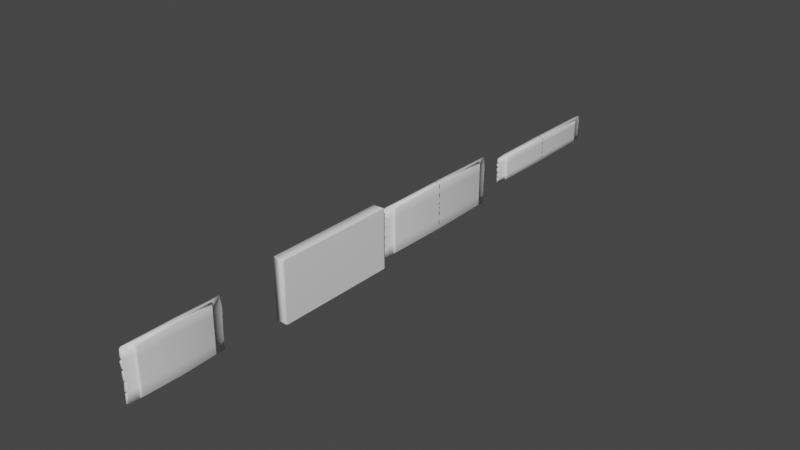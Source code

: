 # Source: Candy_Bars.blend  (saved by Blender 3.4.6; exported with 4.5.12 LTS)
import bpy
from mathutils import Matrix  # noqa: F401  (used for matrix-valued properties, if any)

bpy.ops.wm.read_factory_settings(use_empty=True)
scene = bpy.context.scene
scene.name = 'Scene'

# ---- collections
col_collection = bpy.data.collections.new('Collection'); scene.collection.children.link(col_collection)

# ---- materials (node trees are filled in below, after node groups)
mat_material = bpy.data.materials.new('Material')
mat_material.alpha_threshold = 0.0
mat_material.use_transparent_shadow = False
mat_material.roughness = 0.5
mat_material.line_color = (0.0, 0.0, 0.0, 1.0)

# ---- material node trees
mat_material.use_nodes = True; mat_material.node_tree.nodes.clear()
_N = mat_material.node_tree.nodes; _L = mat_material.node_tree.links
n0 = _N.new('ShaderNodeOutputMaterial'); n0.name = 'Material Output'; n0.location = (300, 300)
n1 = _N.new('ShaderNodeBsdfPrincipled'); n1.name = 'Principled BSDF'; n1.location = (10, 300)
n1.distribution = 'GGX'
n1.subsurface_method = 'RANDOM_WALK_SKIN'
n1.inputs[3].default_value = 1.45
n1.inputs[27].default_value = (0.0, 0.0, 0.0, 1.0)
n1.inputs[28].default_value = 1.0
_L.new(n1.outputs[0], n0.inputs[0])
n0.is_active_output = True

# ---- world
world_world = bpy.data.worlds.new('World'); scene.world = world_world
world_world.use_nodes = True; world_world.node_tree.nodes.clear()
_N = world_world.node_tree.nodes; _L = world_world.node_tree.links
n0 = _N.new('ShaderNodeOutputWorld'); n0.name = 'World Output'; n0.location = (300, 300)
n1 = _N.new('ShaderNodeBackground'); n1.name = 'Background'; n1.location = (10, 300)
n1.inputs[0].default_value = (0.05088, 0.05088, 0.05088, 1.0)
_L.new(n1.outputs[0], n0.inputs[0])
n0.is_active_output = True
world_world.color = (0.05088, 0.05088, 0.05088)
world_world.use_sun_shadow = False
world_world.sun_shadow_jitter_overblur = 0.0

# ---- meshes
me_cube = bpy.data.meshes.new('Cube')
me_cube.from_pydata([(-0.2587, -3.388, 0.6267), (-0.1293, -3.388, 0.6267), (-0.1293, -3.388, -0.7698), (-0.2587, -3.388, -0.7698), (-0.1293, -3.388, -0.4905), (-0.2587, -3.388, -0.4905), (-0.1293, -3.388, -0.2112), (-0.2587, -3.388, -0.2112), (-0.1293, -3.388, 0.06808), (-0.2587, -3.388, 0.06808), (-0.1293, -3.388, 0.3474), (-0.2587, -3.388, 0.3474), (-0.194, -3.897, 0.6456), (-0.194, -3.909, -0.7845), (-0.1293, -3.888, -0.4892), (-0.2587, -3.909, -0.4833), (-0.1293, -3.874, -0.2175), (-0.2587, -3.889, -0.2143), (-0.1293, -3.887, 0.06808), (-0.2587, -3.899, 0.06808), (-0.1293, -3.9, 0.3484), (-0.2587, -3.904, 0.3517), (-0.1465, -3.96, 0.374), (-0.194, -3.971, 0.6116), (-0.2415, -3.963, 0.3773), (-0.2356, -3.955, 0.1178), (-0.2356, -3.994, 0.3072), (-0.1523, -3.947, 0.1178), (-0.1523, -3.997, 0.3019), (-0.2487, -3.951, -0.1952), (-0.2487, -3.96, 0.04667), (-0.1392, -3.927, -0.1994), (-0.1392, -3.946, 0.04667), (-0.2461, -3.951, -0.4537), (-0.2461, -3.919, -0.2423), (-0.1419, -3.93, -0.46), (-0.1419, -3.905, -0.2454), (-0.194, -3.971, -0.7372), (-0.1495, -3.923, -0.5195), (-0.2385, -3.945, -0.514), (-0.388, 0.02524, 0.5876), (2.071e-05, 0.02524, -0.7307), (2.062e-05, 0.02524, 0.5876), (-0.388, 0.02524, -0.7307), (-0.388, 0.02524, 0.3239), (-0.388, 0.02524, 0.06026), (-0.388, 0.02524, -0.2034), (-0.388, 0.02524, -0.4671), (2.07e-05, 0.02524, -0.4671), (2.068e-05, 0.02524, -0.2034), (2.065e-05, 0.02524, 0.06026), (2.064e-05, 0.02524, 0.3239), (-0.2587, 0.02524, -0.7698), (-0.1293, 0.02524, -0.7698), (-0.2587, 0.02524, 0.6267), (-0.1293, 0.02524, 0.6267), (2.071e-05, -3.306, -0.6925), (-0.08246, -3.388, -0.7415), (-0.01103, -3.347, -0.6987), (-0.04122, -3.377, -0.7167), (-0.3055, -3.388, -0.7415), (-0.388, -3.306, -0.6925), (-0.3468, -3.377, -0.7167), (-0.3769, -3.347, -0.6987), (-0.08246, -3.388, 0.5983), (2.062e-05, -3.306, 0.5494), (-0.04122, -3.377, 0.5735), (-0.01103, -3.347, 0.5556), (-0.388, -3.306, 0.5494), (-0.3055, -3.388, 0.5983), (-0.3769, -3.347, 0.5556), (-0.3468, -3.377, 0.5735), (2.07e-05, -3.306, -0.4441), (-0.08246, -3.388, -0.4735), (-0.01103, -3.347, -0.4479), (-0.04122, -3.377, -0.4586), (2.068e-05, -3.306, -0.1958), (-0.08246, -3.388, -0.2056), (-0.01103, -3.347, -0.197), (-0.04122, -3.377, -0.2006), (2.065e-05, -3.306, 0.05262), (-0.08246, -3.388, 0.06241), (-0.01103, -3.347, 0.05387), (-0.04122, -3.377, 0.05745), (-0.08246, -3.388, 0.3304), (2.064e-05, -3.306, 0.301), (-0.04122, -3.377, 0.3155), (-0.01103, -3.347, 0.3047), (-0.388, -3.306, 0.301), (-0.3055, -3.388, 0.3304), (-0.3769, -3.347, 0.3047), (-0.3468, -3.377, 0.3155), (-0.388, -3.306, 0.05262), (-0.3055, -3.388, 0.06241), (-0.3769, -3.347, 0.05387), (-0.3468, -3.377, 0.05745), (-0.388, -3.306, -0.1958), (-0.3055, -3.388, -0.2056), (-0.3769, -3.347, -0.197), (-0.3468, -3.377, -0.2006), (-0.3055, -3.388, -0.4735), (-0.388, -3.306, -0.4441), (-0.3468, -3.377, -0.4586), (-0.3769, -3.347, -0.4479)], [], [(68, 70, 71, 69, 0, 54, 40), (51, 42, 65, 85), (1, 64, 66, 67, 65, 42, 55), (43, 52, 3, 60, 62, 63, 61), (89, 11, 0, 69), (97, 7, 9, 93), (100, 5, 7, 97), (53, 41, 56, 58, 59, 57, 2), (49, 50, 80, 76), (50, 51, 85, 80), (93, 9, 11, 89), (2, 57, 73, 4), (4, 73, 77, 6), (6, 77, 81, 8), (8, 81, 84, 10), (44, 45, 92, 88), (45, 46, 96, 92), (8, 10, 20, 18), (46, 47, 101, 96), (10, 1, 12, 20), (47, 43, 61, 101), (11, 9, 19, 21), (0, 11, 21, 12), (2, 4, 14, 13), (60, 3, 5, 100), (52, 53, 2, 3), (48, 49, 76, 72), (1, 0, 12), (9, 7, 17, 19), (6, 8, 18, 16), (3, 2, 13), (7, 5, 15, 17), (4, 6, 16, 14), (5, 3, 13, 15), (21, 20, 22, 24), (21, 19, 25, 26), (19, 17, 29, 30), (17, 15, 33, 34), (14, 15, 39, 38), (23, 24, 22), (12, 21, 24, 23), (20, 12, 23, 22), (28, 26, 25, 27), (20, 21, 26, 28), (18, 20, 28, 27), (19, 18, 27, 25), (32, 30, 29, 31), (17, 16, 31, 29), (16, 18, 32, 31), (18, 19, 30, 32), (36, 34, 33, 35), (16, 17, 34, 36), (14, 16, 36, 35), (15, 14, 35, 33), (38, 39, 37), (15, 13, 37, 39), (13, 14, 38, 37), (0, 1, 55, 54), (40, 44, 88, 68), (10, 84, 64, 1), (85, 65, 67, 87), (87, 67, 66, 86), (86, 66, 64, 84), (101, 61, 63, 103), (103, 63, 62, 102), (102, 62, 60, 100), (56, 72, 74, 58), (58, 74, 75, 59), (59, 75, 73, 57), (72, 76, 78, 74), (74, 78, 79, 75), (75, 79, 77, 73), (76, 80, 82, 78), (78, 82, 83, 79), (79, 83, 81, 77), (80, 85, 87, 82), (82, 87, 86, 83), (83, 86, 84, 81), (68, 88, 90, 70), (70, 90, 91, 71), (71, 91, 89, 69), (88, 92, 94, 90), (90, 94, 95, 91), (91, 95, 93, 89), (92, 96, 98, 94), (94, 98, 99, 95), (95, 99, 97, 93), (96, 101, 103, 98), (98, 103, 102, 99), (99, 102, 100, 97), (41, 48, 72, 56)])
me_cube.polygons.foreach_set('use_smooth', [True] * 91)
_uv = me_cube.uv_layers.new(name='UVMap')
_uv.uv.foreach_set('vector', [0.375, 0.00302, 0.3821, 0.00151, 0.4016, 0.0004046, 0.4281, 0.0, 0.4583, 0.0, 0.4583, 0.125, 0.375, 0.125, 0.825, 0.625, 0.875, 0.625, 0.875, 0.747, 0.825, 0.747, 0.5417, 0.0, 0.5719, 0.0, 0.5984, 0.0004046, 0.6179, 0.00151, 0.625, 0.00302, 0.625, 0.125, 0.5417, 0.125, 0.375, 0.625, 0.4583, 0.625, 0.4583, 0.75, 0.4281, 0.75, 0.4016, 0.7496, 0.3821, 0.7485, 0.375, 0.747, 0.4281, 0.95, 0.4583, 0.95, 0.4583, 1.0, 0.4281, 1.0, 0.4281, 0.85, 0.4583, 0.85, 0.4583, 0.9, 0.4281, 0.9, 0.4281, 0.8, 0.4583, 0.8, 0.4583, 0.85, 0.4281, 0.85, 0.5417, 0.625, 0.625, 0.625, 0.625, 0.747, 0.6179, 0.7485, 0.5984, 0.7496, 0.5719, 0.75, 0.5417, 0.75, 0.725, 0.625, 0.775, 0.625, 0.775, 0.747, 0.725, 0.747, 0.775, 0.625, 0.825, 0.625, 0.825, 0.747, 0.775, 0.747, 0.4281, 0.9, 0.4583, 0.9, 0.4583, 0.95, 0.4281, 0.95, 0.5417, 0.75, 0.5719, 0.75, 0.5719, 0.8, 0.5417, 0.8, 0.5417, 0.8, 0.5719, 0.8, 0.5719, 0.85, 0.5417, 0.85, 0.5417, 0.85, 0.5719, 0.85, 0.5719, 0.9, 0.5417, 0.9, 0.5417, 0.9, 0.5719, 0.9, 0.5719, 0.95, 0.5417, 0.95, 0.175, 0.625, 0.225, 0.625, 0.225, 0.747, 0.175, 0.747, 0.225, 0.625, 0.275, 0.625, 0.275, 0.747, 0.225, 0.747, 0.5417, 0.9, 0.5417, 0.95, 0.5417, 0.95, 0.5417, 0.9, 0.275, 0.625, 0.325, 0.625, 0.325, 0.747, 0.275, 0.747, 0.5417, 0.95, 0.5417, 1.0, 0.5417, 1.0, 0.5417, 0.95, 0.325, 0.625, 0.375, 0.625, 0.375, 0.747, 0.325, 0.747, 0.4583, 0.95, 0.4583, 0.9, 0.4583, 0.9, 0.4583, 0.95, 0.4583, 1.0, 0.4583, 0.95, 0.4583, 0.95, 0.4583, 1.0, 0.5417, 0.75, 0.5417, 0.8, 0.5417, 0.8, 0.5417, 0.75, 0.4281, 0.75, 0.4583, 0.75, 0.4583, 0.8, 0.4281, 0.8, 0.4583, 0.625, 0.5417, 0.625, 0.5417, 0.75, 0.4583, 0.75, 0.675, 0.625, 0.725, 0.625, 0.725, 0.747, 0.675, 0.747, 0.5417, 0.0, 0.4583, 0.0, 0.5417, 0.0, 0.4583, 0.9, 0.4583, 0.85, 0.4583, 0.85, 0.4583, 0.9, 0.5417, 0.85, 0.5417, 0.9, 0.5417, 0.9, 0.5417, 0.85, 0.4583, 0.75, 0.5417, 0.75, 0.4583, 0.75, 0.4583, 0.85, 0.4583, 0.8, 0.4583, 0.8, 0.4583, 0.85, 0.5417, 0.8, 0.5417, 0.85, 0.5417, 0.85, 0.5417, 0.8, 0.4583, 0.8, 0.4583, 0.75, 0.4583, 0.75, 0.4583, 0.8, 0.4583, 0.95, 0.5417, 0.95, 0.5417, 0.95, 0.4583, 0.95, 0.4583, 0.95, 0.4583, 0.9, 0.4583, 0.9, 0.4583, 0.95, 0.4583, 0.9, 0.4583, 0.85, 0.4583, 0.85, 0.4583, 0.9, 0.4583, 0.85, 0.4583, 0.8, 0.4583, 0.8, 0.4583, 0.85, 0.5417, 0.8, 0.4583, 0.8, 0.4583, 0.8, 0.5417, 0.8, 0.4583, 1.0, 0.4583, 0.95, 0.5417, 0.95, 0.4583, 1.0, 0.4583, 0.95, 0.4583, 0.95, 0.4583, 1.0, 0.5417, 0.95, 0.5417, 1.0, 0.5417, 1.0, 0.5417, 0.95, 0.5417, 0.95, 0.4583, 0.95, 0.4583, 0.9, 0.5417, 0.9, 0.5417, 0.95, 0.4583, 0.95, 0.4583, 0.95, 0.5417, 0.95, 0.5417, 0.9, 0.5417, 0.95, 0.5417, 0.95, 0.5417, 0.9, 0.4583, 0.9, 0.5417, 0.9, 0.5417, 0.9, 0.4583, 0.9, 0.5417, 0.9, 0.4583, 0.9, 0.4583, 0.85, 0.5417, 0.85, 0.4583, 0.85, 0.5417, 0.85, 0.5417, 0.85, 0.4583, 0.85, 0.5417, 0.85, 0.5417, 0.9, 0.5417, 0.9, 0.5417, 0.85, 0.5417, 0.9, 0.4583, 0.9, 0.4583, 0.9, 0.5417, 0.9, 0.5417, 0.85, 0.4583, 0.85, 0.4583, 0.8, 0.5417, 0.8, 0.5417, 0.85, 0.4583, 0.85, 0.4583, 0.85, 0.5417, 0.85, 0.5417, 0.8, 0.5417, 0.85, 0.5417, 0.85, 0.5417, 0.8, 0.4583, 0.8, 0.5417, 0.8, 0.5417, 0.8, 0.4583, 0.8, 0.5417, 0.8, 0.4583, 0.8, 0.4583, 0.75, 0.4583, 0.8, 0.4583, 0.75, 0.4583, 0.75, 0.4583, 0.8, 0.5417, 0.75, 0.5417, 0.8, 0.5417, 0.8, 0.5417, 0.75, 0.4583, 0.0, 0.5417, 0.0, 0.5417, 0.125, 0.4583, 0.125, 0.125, 0.625, 0.175, 0.625, 0.175, 0.747, 0.125, 0.747, 0.5417, 0.95, 0.5719, 0.95, 0.5719, 1.0, 0.5417, 1.0, 0.825, 0.747, 0.875, 0.747, 0.8763, 0.7485, 0.8258, 0.7485, 0.8258, 0.7485, 0.8763, 0.7485, 0.875, 0.75, 0.828, 0.75, 0.625, 0.953, 0.625, 1.0, 0.5719, 1.0, 0.5719, 0.95, 0.325, 0.747, 0.375, 0.747, 0.375, 0.75, 0.3259, 0.75, 0.375, 0.7991, 0.375, 0.75, 0.4016, 0.75, 0.4016, 0.8, 0.4016, 0.8, 0.4016, 0.75, 0.4281, 0.75, 0.4281, 0.8, 0.625, 0.747, 0.675, 0.747, 0.6741, 0.75, 0.625, 0.75, 0.625, 0.75, 0.625, 0.7991, 0.5984, 0.8, 0.5984, 0.75, 0.5984, 0.75, 0.5984, 0.8, 0.5719, 0.8, 0.5719, 0.75, 0.675, 0.747, 0.725, 0.747, 0.7247, 0.75, 0.675, 0.75, 0.625, 0.8, 0.625, 0.8497, 0.5984, 0.85, 0.5984, 0.8, 0.5984, 0.8, 0.5984, 0.85, 0.5719, 0.85, 0.5719, 0.8, 0.725, 0.747, 0.775, 0.747, 0.775, 0.75, 0.725, 0.75, 0.625, 0.85, 0.625, 0.9, 0.5984, 0.9, 0.5984, 0.85, 0.5984, 0.85, 0.5984, 0.9, 0.5719, 0.9, 0.5719, 0.85, 0.775, 0.747, 0.825, 0.747, 0.8258, 0.7485, 0.7753, 0.7485, 0.7753, 0.7485, 0.8258, 0.7485, 0.825, 0.75, 0.776, 0.75, 0.625, 0.901, 0.625, 0.95, 0.5719, 0.95, 0.5719, 0.9, 0.125, 0.747, 0.175, 0.747, 0.1742, 0.7485, 0.1237, 0.7485, 0.1237, 0.7485, 0.1742, 0.7485, 0.172, 0.75, 0.125, 0.75, 0.375, 1.0, 0.375, 0.953, 0.4281, 0.95, 0.4281, 1.0, 0.175, 0.747, 0.225, 0.747, 0.2247, 0.7485, 0.1742, 0.7485, 0.1742, 0.7485, 0.2247, 0.7485, 0.224, 0.75, 0.175, 0.75, 0.375, 0.95, 0.375, 0.901, 0.4281, 0.9, 0.4281, 0.95, 0.225, 0.747, 0.275, 0.747, 0.2753, 0.7485, 0.2247, 0.7485, 0.2247, 0.7485, 0.2753, 0.7485, 0.275, 0.75, 0.225, 0.75, 0.375, 0.9, 0.375, 0.85, 0.4281, 0.85, 0.4281, 0.9, 0.275, 0.747, 0.325, 0.747, 0.325, 0.75, 0.2753, 0.75, 0.375, 0.8497, 0.375, 0.8, 0.4016, 0.8, 0.4016, 0.85, 0.4016, 0.85, 0.4016, 0.8, 0.4281, 0.8, 0.4281, 0.85, 0.625, 0.625, 0.675, 0.625, 0.675, 0.747, 0.625, 0.747])
me_cube.materials.append(mat_material)
me_cube.use_mirror_vertex_groups = False
me_cube.update()
me_cube_001 = bpy.data.meshes.new('Cube.001')
me_cube_001.from_pydata([(-0.2587, -3.388, 0.6267), (-0.1293, -3.388, 0.6267), (-0.1293, -3.388, -0.7698), (-0.2587, -3.388, -0.7698), (-0.1293, -3.388, -0.4905), (-0.2587, -3.388, -0.4905), (-0.1293, -3.388, -0.2112), (-0.2587, -3.388, -0.2112), (-0.1293, -3.388, 0.06808), (-0.2587, -3.388, 0.06808), (-0.1293, -3.388, 0.3474), (-0.2587, -3.388, 0.3474), (-0.194, -3.897, 0.6456), (-0.194, -3.909, -0.7845), (-0.1293, -3.888, -0.4892), (-0.2587, -3.909, -0.4833), (-0.1293, -3.874, -0.2175), (-0.2587, -3.889, -0.2143), (-0.1293, -3.887, 0.06808), (-0.2587, -3.899, 0.06808), (-0.1293, -3.9, 0.3484), (-0.2587, -3.904, 0.3517), (-0.1465, -3.96, 0.374), (-0.194, -3.971, 0.6116), (-0.2415, -3.963, 0.3773), (-0.2356, -3.955, 0.1178), (-0.2356, -3.994, 0.3072), (-0.1523, -3.947, 0.1178), (-0.1523, -3.997, 0.3019), (-0.2487, -3.951, -0.1952), (-0.2487, -3.96, 0.04667), (-0.1392, -3.927, -0.1994), (-0.1392, -3.946, 0.04667), (-0.2461, -3.951, -0.4537), (-0.2461, -3.919, -0.2423), (-0.1419, -3.93, -0.46), (-0.1419, -3.905, -0.2454), (-0.194, -3.971, -0.7372), (-0.1495, -3.923, -0.5195), (-0.2385, -3.945, -0.514), (-0.388, 0.02524, 0.5876), (2.071e-05, 0.02524, -0.7307), (2.062e-05, 0.02524, 0.5876), (-0.388, 0.02524, -0.7307), (-0.388, 0.02524, 0.3239), (-0.388, 0.02524, 0.06026), (-0.388, 0.02524, -0.2034), (-0.388, 0.02524, -0.4671), (2.07e-05, 0.02524, -0.4671), (2.068e-05, 0.02524, -0.2034), (2.065e-05, 0.02524, 0.06026), (2.064e-05, 0.02524, 0.3239), (-0.2587, 0.02524, -0.7698), (-0.1293, 0.02524, -0.7698), (-0.2587, 0.02524, 0.6267), (-0.1293, 0.02524, 0.6267), (2.071e-05, -3.306, -0.6925), (-0.08246, -3.388, -0.7415), (-0.01103, -3.347, -0.6987), (-0.04122, -3.377, -0.7167), (-0.3055, -3.388, -0.7415), (-0.388, -3.306, -0.6925), (-0.3468, -3.377, -0.7167), (-0.3769, -3.347, -0.6987), (-0.08246, -3.388, 0.5983), (2.062e-05, -3.306, 0.5494), (-0.04122, -3.377, 0.5735), (-0.01103, -3.347, 0.5556), (-0.388, -3.306, 0.5494), (-0.3055, -3.388, 0.5983), (-0.3769, -3.347, 0.5556), (-0.3468, -3.377, 0.5735), (2.07e-05, -3.306, -0.4441), (-0.08246, -3.388, -0.4735), (-0.01103, -3.347, -0.4479), (-0.04122, -3.377, -0.4586), (2.068e-05, -3.306, -0.1958), (-0.08246, -3.388, -0.2056), (-0.01103, -3.347, -0.197), (-0.04122, -3.377, -0.2006), (2.065e-05, -3.306, 0.05262), (-0.08246, -3.388, 0.06241), (-0.01103, -3.347, 0.05387), (-0.04122, -3.377, 0.05745), (-0.08246, -3.388, 0.3304), (2.064e-05, -3.306, 0.301), (-0.04122, -3.377, 0.3155), (-0.01103, -3.347, 0.3047), (-0.388, -3.306, 0.301), (-0.3055, -3.388, 0.3304), (-0.3769, -3.347, 0.3047), (-0.3468, -3.377, 0.3155), (-0.388, -3.306, 0.05262), (-0.3055, -3.388, 0.06241), (-0.3769, -3.347, 0.05387), (-0.3468, -3.377, 0.05745), (-0.388, -3.306, -0.1958), (-0.3055, -3.388, -0.2056), (-0.3769, -3.347, -0.197), (-0.3468, -3.377, -0.2006), (-0.3055, -3.388, -0.4735), (-0.388, -3.306, -0.4441), (-0.3468, -3.377, -0.4586), (-0.3769, -3.347, -0.4479)], [], [(68, 70, 71, 69, 0, 54, 40), (51, 42, 65, 85), (1, 64, 66, 67, 65, 42, 55), (43, 52, 3, 60, 62, 63, 61), (89, 11, 0, 69), (97, 7, 9, 93), (100, 5, 7, 97), (53, 41, 56, 58, 59, 57, 2), (49, 50, 80, 76), (50, 51, 85, 80), (93, 9, 11, 89), (2, 57, 73, 4), (4, 73, 77, 6), (6, 77, 81, 8), (8, 81, 84, 10), (44, 45, 92, 88), (45, 46, 96, 92), (8, 10, 20, 18), (46, 47, 101, 96), (10, 1, 12, 20), (47, 43, 61, 101), (11, 9, 19, 21), (0, 11, 21, 12), (2, 4, 14, 13), (60, 3, 5, 100), (52, 53, 2, 3), (48, 49, 76, 72), (1, 0, 12), (9, 7, 17, 19), (6, 8, 18, 16), (3, 2, 13), (7, 5, 15, 17), (4, 6, 16, 14), (5, 3, 13, 15), (21, 20, 22, 24), (21, 19, 25, 26), (19, 17, 29, 30), (17, 15, 33, 34), (14, 15, 39, 38), (23, 24, 22), (12, 21, 24, 23), (20, 12, 23, 22), (28, 26, 25, 27), (20, 21, 26, 28), (18, 20, 28, 27), (19, 18, 27, 25), (32, 30, 29, 31), (17, 16, 31, 29), (16, 18, 32, 31), (18, 19, 30, 32), (36, 34, 33, 35), (16, 17, 34, 36), (14, 16, 36, 35), (15, 14, 35, 33), (38, 39, 37), (15, 13, 37, 39), (13, 14, 38, 37), (0, 1, 55, 54), (40, 44, 88, 68), (10, 84, 64, 1), (85, 65, 67, 87), (87, 67, 66, 86), (86, 66, 64, 84), (101, 61, 63, 103), (103, 63, 62, 102), (102, 62, 60, 100), (56, 72, 74, 58), (58, 74, 75, 59), (59, 75, 73, 57), (72, 76, 78, 74), (74, 78, 79, 75), (75, 79, 77, 73), (76, 80, 82, 78), (78, 82, 83, 79), (79, 83, 81, 77), (80, 85, 87, 82), (82, 87, 86, 83), (83, 86, 84, 81), (68, 88, 90, 70), (70, 90, 91, 71), (71, 91, 89, 69), (88, 92, 94, 90), (90, 94, 95, 91), (91, 95, 93, 89), (92, 96, 98, 94), (94, 98, 99, 95), (95, 99, 97, 93), (96, 101, 103, 98), (98, 103, 102, 99), (99, 102, 100, 97), (41, 48, 72, 56)])
me_cube_001.polygons.foreach_set('use_smooth', [True] * 91)
_uv = me_cube_001.uv_layers.new(name='UVMap')
_uv.uv.foreach_set('vector', [0.375, 0.00302, 0.3821, 0.00151, 0.4016, 0.0004046, 0.4281, 0.0, 0.4583, 0.0, 0.4583, 0.125, 0.375, 0.125, 0.825, 0.625, 0.875, 0.625, 0.875, 0.747, 0.825, 0.747, 0.5417, 0.0, 0.5719, 0.0, 0.5984, 0.0004046, 0.6179, 0.00151, 0.625, 0.00302, 0.625, 0.125, 0.5417, 0.125, 0.375, 0.625, 0.4583, 0.625, 0.4583, 0.75, 0.4281, 0.75, 0.4016, 0.7496, 0.3821, 0.7485, 0.375, 0.747, 0.4281, 0.95, 0.4583, 0.95, 0.4583, 1.0, 0.4281, 1.0, 0.4281, 0.85, 0.4583, 0.85, 0.4583, 0.9, 0.4281, 0.9, 0.4281, 0.8, 0.4583, 0.8, 0.4583, 0.85, 0.4281, 0.85, 0.5417, 0.625, 0.625, 0.625, 0.625, 0.747, 0.6179, 0.7485, 0.5984, 0.7496, 0.5719, 0.75, 0.5417, 0.75, 0.725, 0.625, 0.775, 0.625, 0.775, 0.747, 0.725, 0.747, 0.775, 0.625, 0.825, 0.625, 0.825, 0.747, 0.775, 0.747, 0.4281, 0.9, 0.4583, 0.9, 0.4583, 0.95, 0.4281, 0.95, 0.5417, 0.75, 0.5719, 0.75, 0.5719, 0.8, 0.5417, 0.8, 0.5417, 0.8, 0.5719, 0.8, 0.5719, 0.85, 0.5417, 0.85, 0.5417, 0.85, 0.5719, 0.85, 0.5719, 0.9, 0.5417, 0.9, 0.5417, 0.9, 0.5719, 0.9, 0.5719, 0.95, 0.5417, 0.95, 0.175, 0.625, 0.225, 0.625, 0.225, 0.747, 0.175, 0.747, 0.225, 0.625, 0.275, 0.625, 0.275, 0.747, 0.225, 0.747, 0.5417, 0.9, 0.5417, 0.95, 0.5417, 0.95, 0.5417, 0.9, 0.275, 0.625, 0.325, 0.625, 0.325, 0.747, 0.275, 0.747, 0.5417, 0.95, 0.5417, 1.0, 0.5417, 1.0, 0.5417, 0.95, 0.325, 0.625, 0.375, 0.625, 0.375, 0.747, 0.325, 0.747, 0.4583, 0.95, 0.4583, 0.9, 0.4583, 0.9, 0.4583, 0.95, 0.4583, 1.0, 0.4583, 0.95, 0.4583, 0.95, 0.4583, 1.0, 0.5417, 0.75, 0.5417, 0.8, 0.5417, 0.8, 0.5417, 0.75, 0.4281, 0.75, 0.4583, 0.75, 0.4583, 0.8, 0.4281, 0.8, 0.4583, 0.625, 0.5417, 0.625, 0.5417, 0.75, 0.4583, 0.75, 0.675, 0.625, 0.725, 0.625, 0.725, 0.747, 0.675, 0.747, 0.5417, 0.0, 0.4583, 0.0, 0.5417, 0.0, 0.4583, 0.9, 0.4583, 0.85, 0.4583, 0.85, 0.4583, 0.9, 0.5417, 0.85, 0.5417, 0.9, 0.5417, 0.9, 0.5417, 0.85, 0.4583, 0.75, 0.5417, 0.75, 0.4583, 0.75, 0.4583, 0.85, 0.4583, 0.8, 0.4583, 0.8, 0.4583, 0.85, 0.5417, 0.8, 0.5417, 0.85, 0.5417, 0.85, 0.5417, 0.8, 0.4583, 0.8, 0.4583, 0.75, 0.4583, 0.75, 0.4583, 0.8, 0.4583, 0.95, 0.5417, 0.95, 0.5417, 0.95, 0.4583, 0.95, 0.4583, 0.95, 0.4583, 0.9, 0.4583, 0.9, 0.4583, 0.95, 0.4583, 0.9, 0.4583, 0.85, 0.4583, 0.85, 0.4583, 0.9, 0.4583, 0.85, 0.4583, 0.8, 0.4583, 0.8, 0.4583, 0.85, 0.5417, 0.8, 0.4583, 0.8, 0.4583, 0.8, 0.5417, 0.8, 0.4583, 1.0, 0.4583, 0.95, 0.5417, 0.95, 0.4583, 1.0, 0.4583, 0.95, 0.4583, 0.95, 0.4583, 1.0, 0.5417, 0.95, 0.5417, 1.0, 0.5417, 1.0, 0.5417, 0.95, 0.5417, 0.95, 0.4583, 0.95, 0.4583, 0.9, 0.5417, 0.9, 0.5417, 0.95, 0.4583, 0.95, 0.4583, 0.95, 0.5417, 0.95, 0.5417, 0.9, 0.5417, 0.95, 0.5417, 0.95, 0.5417, 0.9, 0.4583, 0.9, 0.5417, 0.9, 0.5417, 0.9, 0.4583, 0.9, 0.5417, 0.9, 0.4583, 0.9, 0.4583, 0.85, 0.5417, 0.85, 0.4583, 0.85, 0.5417, 0.85, 0.5417, 0.85, 0.4583, 0.85, 0.5417, 0.85, 0.5417, 0.9, 0.5417, 0.9, 0.5417, 0.85, 0.5417, 0.9, 0.4583, 0.9, 0.4583, 0.9, 0.5417, 0.9, 0.5417, 0.85, 0.4583, 0.85, 0.4583, 0.8, 0.5417, 0.8, 0.5417, 0.85, 0.4583, 0.85, 0.4583, 0.85, 0.5417, 0.85, 0.5417, 0.8, 0.5417, 0.85, 0.5417, 0.85, 0.5417, 0.8, 0.4583, 0.8, 0.5417, 0.8, 0.5417, 0.8, 0.4583, 0.8, 0.5417, 0.8, 0.4583, 0.8, 0.4583, 0.75, 0.4583, 0.8, 0.4583, 0.75, 0.4583, 0.75, 0.4583, 0.8, 0.5417, 0.75, 0.5417, 0.8, 0.5417, 0.8, 0.5417, 0.75, 0.4583, 0.0, 0.5417, 0.0, 0.5417, 0.125, 0.4583, 0.125, 0.125, 0.625, 0.175, 0.625, 0.175, 0.747, 0.125, 0.747, 0.5417, 0.95, 0.5719, 0.95, 0.5719, 1.0, 0.5417, 1.0, 0.825, 0.747, 0.875, 0.747, 0.8763, 0.7485, 0.8258, 0.7485, 0.8258, 0.7485, 0.8763, 0.7485, 0.875, 0.75, 0.828, 0.75, 0.625, 0.953, 0.625, 1.0, 0.5719, 1.0, 0.5719, 0.95, 0.325, 0.747, 0.375, 0.747, 0.375, 0.75, 0.3259, 0.75, 0.375, 0.7991, 0.375, 0.75, 0.4016, 0.75, 0.4016, 0.8, 0.4016, 0.8, 0.4016, 0.75, 0.4281, 0.75, 0.4281, 0.8, 0.625, 0.747, 0.675, 0.747, 0.6741, 0.75, 0.625, 0.75, 0.625, 0.75, 0.625, 0.7991, 0.5984, 0.8, 0.5984, 0.75, 0.5984, 0.75, 0.5984, 0.8, 0.5719, 0.8, 0.5719, 0.75, 0.675, 0.747, 0.725, 0.747, 0.7247, 0.75, 0.675, 0.75, 0.625, 0.8, 0.625, 0.8497, 0.5984, 0.85, 0.5984, 0.8, 0.5984, 0.8, 0.5984, 0.85, 0.5719, 0.85, 0.5719, 0.8, 0.725, 0.747, 0.775, 0.747, 0.775, 0.75, 0.725, 0.75, 0.625, 0.85, 0.625, 0.9, 0.5984, 0.9, 0.5984, 0.85, 0.5984, 0.85, 0.5984, 0.9, 0.5719, 0.9, 0.5719, 0.85, 0.775, 0.747, 0.825, 0.747, 0.8258, 0.7485, 0.7753, 0.7485, 0.7753, 0.7485, 0.8258, 0.7485, 0.825, 0.75, 0.776, 0.75, 0.625, 0.901, 0.625, 0.95, 0.5719, 0.95, 0.5719, 0.9, 0.125, 0.747, 0.175, 0.747, 0.1742, 0.7485, 0.1237, 0.7485, 0.1237, 0.7485, 0.1742, 0.7485, 0.172, 0.75, 0.125, 0.75, 0.375, 1.0, 0.375, 0.953, 0.4281, 0.95, 0.4281, 1.0, 0.175, 0.747, 0.225, 0.747, 0.2247, 0.7485, 0.1742, 0.7485, 0.1742, 0.7485, 0.2247, 0.7485, 0.224, 0.75, 0.175, 0.75, 0.375, 0.95, 0.375, 0.901, 0.4281, 0.9, 0.4281, 0.95, 0.225, 0.747, 0.275, 0.747, 0.2753, 0.7485, 0.2247, 0.7485, 0.2247, 0.7485, 0.2753, 0.7485, 0.275, 0.75, 0.225, 0.75, 0.375, 0.9, 0.375, 0.85, 0.4281, 0.85, 0.4281, 0.9, 0.275, 0.747, 0.325, 0.747, 0.325, 0.75, 0.2753, 0.75, 0.375, 0.8497, 0.375, 0.8, 0.4016, 0.8, 0.4016, 0.85, 0.4016, 0.85, 0.4016, 0.8, 0.4281, 0.8, 0.4281, 0.85, 0.625, 0.625, 0.675, 0.625, 0.675, 0.747, 0.625, 0.747])
me_cube_001.materials.append(mat_material)
me_cube_001.use_mirror_vertex_groups = False
me_cube_001.update()
me_cube_002 = bpy.data.meshes.new('Cube.002')
me_cube_002.from_pydata([(-0.9739, -0.9739, -1.0), (-0.9739, -1.0, -0.9739), (-1.0, -0.9739, -0.9739), (-0.9739, -0.9869, -0.9965), (-0.9869, -0.9739, -0.9965), (-0.9864, -0.9864, -0.9931), (-0.9869, -0.9965, -0.9739), (-0.9739, -0.9965, -0.9869), (-0.9864, -0.9931, -0.9864), (-0.9965, -0.9739, -0.9869), (-0.9965, -0.9869, -0.9739), (-0.9931, -0.9864, -0.9864), (-0.9739, -1.0, 0.9739), (-0.9739, -0.9739, 1.0), (-1.0, -0.9739, 0.9739), (-0.9739, -0.9965, 0.9869), (-0.9869, -0.9965, 0.9739), (-0.9864, -0.9931, 0.9864), (-0.9869, -0.9739, 0.9965), (-0.9739, -0.9869, 0.9965), (-0.9864, -0.9864, 0.9931), (-0.9965, -0.9869, 0.9739), (-0.9965, -0.9739, 0.9869), (-0.9931, -0.9864, 0.9864), (-0.9739, 0.9739, -1.0), (-1.0, 0.9739, -0.9739), (-0.9739, 1.0, -0.9739), (-0.9869, 0.9739, -0.9965), (-0.9739, 0.9869, -0.9965), (-0.9864, 0.9864, -0.9931), (-0.9965, 0.9869, -0.9739), (-0.9965, 0.9739, -0.9869), (-0.9931, 0.9864, -0.9864), (-0.9739, 0.9965, -0.9869), (-0.9869, 0.9965, -0.9739), (-0.9864, 0.9931, -0.9864), (-0.9739, 0.9739, 1.0), (-0.9739, 1.0, 0.9739), (-1.0, 0.9739, 0.9739), (-0.9739, 0.9869, 0.9965), (-0.9869, 0.9739, 0.9965), (-0.9864, 0.9864, 0.9931), (-0.9869, 0.9965, 0.9739), (-0.9739, 0.9965, 0.9869), (-0.9864, 0.9931, 0.9864), (-0.9965, 0.9739, 0.9869), (-0.9965, 0.9869, 0.9739), (-0.9931, 0.9864, 0.9864), (0.9739, -0.9739, -1.0), (1.0, -0.9739, -0.9739), (0.9739, -1.0, -0.9739), (0.9869, -0.9739, -0.9965), (0.9739, -0.9869, -0.9965), (0.9864, -0.9864, -0.9931), (0.9965, -0.9869, -0.9739), (0.9965, -0.9739, -0.9869), (0.9931, -0.9864, -0.9864), (0.9739, -0.9965, -0.9869), (0.9869, -0.9965, -0.9739), (0.9864, -0.9931, -0.9864), (0.9739, -0.9739, 1.0), (0.9739, -1.0, 0.9739), (1.0, -0.9739, 0.9739), (0.9739, -0.9869, 0.9965), (0.9869, -0.9739, 0.9965), (0.9864, -0.9864, 0.9931), (0.9869, -0.9965, 0.9739), (0.9739, -0.9965, 0.9869), (0.9864, -0.9931, 0.9864), (0.9965, -0.9739, 0.9869), (0.9965, -0.9869, 0.9739), (0.9931, -0.9864, 0.9864), (0.9739, 0.9739, -1.0), (0.9739, 1.0, -0.9739), (1.0, 0.9739, -0.9739), (0.9739, 0.9869, -0.9965), (0.9869, 0.9739, -0.9965), (0.9864, 0.9864, -0.9931), (0.9869, 0.9965, -0.9739), (0.9739, 0.9965, -0.9869), (0.9864, 0.9931, -0.9864), (0.9965, 0.9739, -0.9869), (0.9965, 0.9869, -0.9739), (0.9931, 0.9864, -0.9864), (0.9739, 0.9739, 1.0), (1.0, 0.9739, 0.9739), (0.9739, 1.0, 0.9739), (0.9869, 0.9739, 0.9965), (0.9739, 0.9869, 0.9965), (0.9864, 0.9864, 0.9931), (0.9965, 0.9869, 0.9739), (0.9965, 0.9739, 0.9869), (0.9931, 0.9864, 0.9864), (0.9739, 0.9965, 0.9869), (0.9869, 0.9965, 0.9739), (0.9864, 0.9931, 0.9864)], [], [(50, 61, 12, 1), (74, 85, 62, 49), (84, 36, 13, 60), (2, 14, 38, 25), (26, 37, 86, 73), (0, 3, 5, 4), (3, 7, 8, 5), (1, 6, 8, 7), (6, 10, 11, 8), (2, 9, 11, 10), (9, 4, 5, 11), (5, 8, 11), (12, 15, 17, 16), (15, 19, 20, 17), (13, 18, 20, 19), (18, 22, 23, 20), (14, 21, 23, 22), (21, 16, 17, 23), (17, 20, 23), (24, 27, 29, 28), (27, 31, 32, 29), (25, 30, 32, 31), (30, 34, 35, 32), (26, 33, 35, 34), (33, 28, 29, 35), (29, 32, 35), (36, 39, 41, 40), (39, 43, 44, 41), (37, 42, 44, 43), (42, 46, 47, 44), (38, 45, 47, 46), (45, 40, 41, 47), (41, 44, 47), (48, 51, 53, 52), (51, 55, 56, 53), (49, 54, 56, 55), (54, 58, 59, 56), (50, 57, 59, 58), (57, 52, 53, 59), (53, 56, 59), (60, 63, 65, 64), (63, 67, 68, 65), (61, 66, 68, 67), (66, 70, 71, 68), (62, 69, 71, 70), (69, 64, 65, 71), (65, 68, 71), (72, 75, 77, 76), (75, 79, 80, 77), (73, 78, 80, 79), (78, 82, 83, 80), (74, 81, 83, 82), (81, 76, 77, 83), (77, 80, 83), (84, 87, 89, 88), (87, 91, 92, 89), (85, 90, 92, 91), (90, 94, 95, 92), (86, 93, 95, 94), (93, 88, 89, 95), (89, 92, 95), (24, 0, 4, 27), (27, 4, 9, 31), (31, 9, 2, 25), (1, 12, 16, 6), (6, 16, 21, 10), (10, 21, 14, 2), (13, 36, 40, 18), (18, 40, 45, 22), (22, 45, 38, 14), (37, 26, 34, 42), (42, 34, 30, 46), (46, 30, 25, 38), (72, 24, 28, 75), (75, 28, 33, 79), (79, 33, 26, 73), (36, 84, 88, 39), (39, 88, 93, 43), (43, 93, 86, 37), (85, 74, 82, 90), (90, 82, 78, 94), (94, 78, 73, 86), (48, 72, 76, 51), (51, 76, 81, 55), (55, 81, 74, 49), (84, 60, 64, 87), (87, 64, 69, 91), (91, 69, 62, 85), (61, 50, 58, 66), (66, 58, 54, 70), (70, 54, 49, 62), (0, 48, 52, 3), (3, 52, 57, 7), (7, 57, 50, 1), (60, 13, 19, 63), (63, 19, 15, 67), (67, 15, 12, 61), (24, 72, 48, 0)])
me_cube_002.polygons.foreach_set('use_smooth', [True] * 98)
_uv = me_cube_002.uv_layers.new(name='UVMap')
_uv.uv.foreach_set('vector', [0.3783, 0.7533, 0.6217, 0.7533, 0.6217, 0.9967, 0.3783, 0.9967, 0.3783, 0.5033, 0.6217, 0.5033, 0.6217, 0.7467, 0.3783, 0.7467, 0.6283, 0.5033, 0.8717, 0.5033, 0.8717, 0.7467, 0.6283, 0.7467, 0.3783, 0.003262, 0.6217, 0.003262, 0.6217, 0.2467, 0.3783, 0.2467, 0.3783, 0.2533, 0.6217, 0.2533, 0.6217, 0.4967, 0.3783, 0.4967, 0.1283, 0.7467, 0.1283, 0.7484, 0.1267, 0.7483, 0.1266, 0.7467, 0.1283, 0.7484, 0.1283, 0.75, 0.1267, 0.75, 0.1267, 0.7483, 0.3783, 0.9967, 0.3783, 1.0, 0.375, 0.9983, 0.375, 0.9967, 0.3783, 0.0, 0.3783, 0.001633, 0.375, 0.001702, 0.375, 0.0, 0.3783, 0.003262, 0.375, 0.003262, 0.375, 0.001702, 0.3783, 0.001633, 0.125, 0.7467, 0.1266, 0.7467, 0.1267, 0.7483, 0.125, 0.7483, 0.1267, 0.7483, 0.1267, 0.75, 0.125, 0.7483, 0.6217, 0.9967, 0.6234, 0.9967, 0.6233, 1.0, 0.6217, 1.0, 0.6234, 0.9967, 0.625, 0.9967, 0.625, 1.0, 0.6233, 1.0, 0.8717, 0.7467, 0.875, 0.7467, 0.875, 0.7483, 0.8717, 0.75, 0.625, 0.003262, 0.6234, 0.003262, 0.6233, 0.001702, 0.625, 0.001702, 0.6217, 0.003262, 0.6217, 0.001633, 0.6233, 0.001702, 0.6234, 0.003262, 0.6217, 0.001633, 0.6217, 0.0, 0.6233, 0.0, 0.6233, 0.001702, 0.6233, 0.0, 0.625, 0.001702, 0.6233, 0.001702, 0.1283, 0.5033, 0.1266, 0.5033, 0.1267, 0.5017, 0.1283, 0.5016, 0.1266, 0.5033, 0.125, 0.5033, 0.125, 0.5017, 0.1267, 0.5017, 0.3783, 0.2467, 0.3783, 0.2484, 0.375, 0.2483, 0.375, 0.2467, 0.3783, 0.2484, 0.3783, 0.2516, 0.375, 0.2517, 0.375, 0.2483, 0.3783, 0.2533, 0.375, 0.2533, 0.375, 0.2517, 0.3783, 0.2516, 0.1283, 0.5, 0.1283, 0.5016, 0.1267, 0.5017, 0.1267, 0.5, 0.1267, 0.5017, 0.125, 0.5017, 0.1267, 0.5, 0.8717, 0.5033, 0.8717, 0.5, 0.875, 0.5017, 0.875, 0.5033, 0.625, 0.2533, 0.6234, 0.2533, 0.6233, 0.2517, 0.625, 0.25, 0.6217, 0.2533, 0.6217, 0.2516, 0.6233, 0.2517, 0.6234, 0.2533, 0.6217, 0.2516, 0.6217, 0.2484, 0.6233, 0.2483, 0.6233, 0.2517, 0.6217, 0.2467, 0.6234, 0.2467, 0.6233, 0.2483, 0.6217, 0.2484, 0.6234, 0.2467, 0.625, 0.2467, 0.625, 0.2483, 0.6233, 0.2483, 0.625, 0.2483, 0.6233, 0.2491, 0.6233, 0.2483, 0.3717, 0.7467, 0.3734, 0.7467, 0.3733, 0.7483, 0.3717, 0.7484, 0.3734, 0.7467, 0.3766, 0.7467, 0.3767, 0.7483, 0.3733, 0.7483, 0.3783, 0.7467, 0.3783, 0.7484, 0.3767, 0.7483, 0.3766, 0.7467, 0.3783, 0.7484, 0.3783, 0.7516, 0.375, 0.7517, 0.3767, 0.7483, 0.3783, 0.7533, 0.375, 0.7533, 0.375, 0.7517, 0.3783, 0.7516, 0.3717, 0.75, 0.3717, 0.7484, 0.3733, 0.7483, 0.3733, 0.75, 0.3733, 0.7483, 0.3741, 0.7483, 0.3733, 0.75, 0.6283, 0.7467, 0.6283, 0.75, 0.6267, 0.75, 0.6266, 0.7467, 0.625, 0.7533, 0.6234, 0.7533, 0.6233, 0.7517, 0.625, 0.7517, 0.6217, 0.7533, 0.6217, 0.7516, 0.6233, 0.7517, 0.6234, 0.7533, 0.6217, 0.7516, 0.6217, 0.7484, 0.6233, 0.7483, 0.6233, 0.7517, 0.6217, 0.7467, 0.6234, 0.7467, 0.6233, 0.7483, 0.6217, 0.7484, 0.6234, 0.7467, 0.6266, 0.7467, 0.6267, 0.75, 0.6233, 0.7483, 0.625, 0.7517, 0.6233, 0.7517, 0.6233, 0.7509, 0.3717, 0.5033, 0.3717, 0.5016, 0.3733, 0.5017, 0.3734, 0.5033, 0.3717, 0.5016, 0.3717, 0.5, 0.3733, 0.5, 0.3733, 0.5017, 0.3783, 0.4967, 0.3783, 0.4984, 0.375, 0.4983, 0.375, 0.4967, 0.3783, 0.4984, 0.3783, 0.5016, 0.3767, 0.5017, 0.375, 0.4983, 0.3783, 0.5033, 0.3766, 0.5033, 0.3767, 0.5017, 0.3783, 0.5016, 0.3766, 0.5033, 0.3734, 0.5033, 0.3733, 0.5017, 0.3767, 0.5017, 0.3733, 0.5017, 0.3733, 0.5, 0.3741, 0.5017, 0.6283, 0.5033, 0.6266, 0.5033, 0.6267, 0.5, 0.6283, 0.5, 0.6266, 0.5033, 0.6234, 0.5033, 0.6233, 0.5017, 0.6267, 0.5, 0.6217, 0.5033, 0.6217, 0.5016, 0.6233, 0.5017, 0.6234, 0.5033, 0.6217, 0.5016, 0.6217, 0.4984, 0.6233, 0.4983, 0.6233, 0.5017, 0.6217, 0.4967, 0.6234, 0.4967, 0.6233, 0.4983, 0.6217, 0.4984, 0.6234, 0.4967, 0.625, 0.4967, 0.625, 0.4983, 0.6233, 0.4983, 0.625, 0.4983, 0.6233, 0.4991, 0.6233, 0.4983, 0.1283, 0.5033, 0.1283, 0.7467, 0.1266, 0.7467, 0.1266, 0.5033, 0.1266, 0.5033, 0.1266, 0.7467, 0.125, 0.7467, 0.125, 0.5033, 0.375, 0.2467, 0.375, 0.003262, 0.3783, 0.003262, 0.3783, 0.2467, 0.3783, 0.9967, 0.6217, 0.9967, 0.6217, 1.0, 0.3783, 1.0, 0.3783, 0.0, 0.6217, 0.0, 0.6217, 0.001633, 0.3783, 0.001633, 0.3783, 0.001633, 0.6217, 0.001633, 0.6217, 0.003262, 0.3783, 0.003262, 0.8717, 0.7467, 0.8717, 0.5033, 0.875, 0.5033, 0.875, 0.7467, 0.625, 0.003262, 0.625, 0.2467, 0.6234, 0.2467, 0.6234, 0.003262, 0.6234, 0.003262, 0.6234, 0.2467, 0.6217, 0.2467, 0.6217, 0.003262, 0.6217, 0.2533, 0.3783, 0.2533, 0.3783, 0.2516, 0.6217, 0.2516, 0.6217, 0.2516, 0.3783, 0.2516, 0.3783, 0.2484, 0.6217, 0.2484, 0.6217, 0.2484, 0.3783, 0.2484, 0.3783, 0.2467, 0.6217, 0.2467, 0.3717, 0.5033, 0.1283, 0.5033, 0.1283, 0.5016, 0.3717, 0.5016, 0.3717, 0.5016, 0.1283, 0.5016, 0.1283, 0.5, 0.3717, 0.5, 0.375, 0.4967, 0.375, 0.2533, 0.3783, 0.2533, 0.3783, 0.4967, 0.8717, 0.5033, 0.6283, 0.5033, 0.6283, 0.5, 0.8717, 0.5, 0.625, 0.2533, 0.625, 0.4967, 0.6234, 0.4967, 0.6234, 0.2533, 0.6234, 0.2533, 0.6234, 0.4967, 0.6217, 0.4967, 0.6217, 0.2533, 0.6217, 0.5033, 0.3783, 0.5033, 0.3783, 0.5016, 0.6217, 0.5016, 0.6217, 0.5016, 0.3783, 0.5016, 0.3783, 0.4984, 0.6217, 0.4984, 0.6217, 0.4984, 0.3783, 0.4984, 0.3783, 0.4967, 0.6217, 0.4967, 0.3717, 0.7467, 0.3717, 0.5033, 0.3734, 0.5033, 0.3734, 0.7467, 0.3734, 0.7467, 0.3734, 0.5033, 0.3766, 0.5033, 0.3766, 0.7467, 0.3766, 0.7467, 0.3766, 0.5033, 0.3783, 0.5033, 0.3783, 0.7467, 0.6283, 0.5033, 0.6283, 0.7467, 0.6266, 0.7467, 0.6266, 0.5033, 0.6266, 0.5033, 0.6266, 0.7467, 0.6234, 0.7467, 0.6234, 0.5033, 0.6234, 0.5033, 0.6234, 0.7467, 0.6217, 0.7467, 0.6217, 0.5033, 0.6217, 0.7533, 0.3783, 0.7533, 0.3783, 0.7516, 0.6217, 0.7516, 0.6217, 0.7516, 0.3783, 0.7516, 0.3783, 0.7484, 0.6217, 0.7484, 0.6217, 0.7484, 0.3783, 0.7484, 0.3783, 0.7467, 0.6217, 0.7467, 0.1283, 0.7467, 0.3717, 0.7467, 0.3717, 0.7484, 0.1283, 0.7484, 0.1283, 0.7484, 0.3717, 0.7484, 0.3717, 0.75, 0.1283, 0.75, 0.375, 0.9967, 0.375, 0.7533, 0.3783, 0.7533, 0.3783, 0.9967, 0.6283, 0.7467, 0.8717, 0.7467, 0.8717, 0.75, 0.6283, 0.75, 0.625, 0.7533, 0.625, 0.9967, 0.6234, 0.9967, 0.6234, 0.7533, 0.6234, 0.7533, 0.6234, 0.9967, 0.6217, 0.9967, 0.6217, 0.7533, 0.1283, 0.5033, 0.3717, 0.5033, 0.3717, 0.7467, 0.1283, 0.7467])
me_cube_002.update()
me_cube_005 = bpy.data.meshes.new('Cube.005')
me_cube_005.from_pydata([(-0.2587, -1.935, 0.6267), (-0.1293, -1.935, 0.6267), (-0.1293, -1.935, -0.7698), (-0.2587, -1.935, -0.7698), (-0.1293, -1.935, -0.4905), (-0.2587, -1.935, -0.4905), (-0.1293, -1.935, -0.2112), (-0.2587, -1.935, -0.2112), (-0.1293, -1.935, 0.06808), (-0.2587, -1.935, 0.06808), (-0.1293, -1.935, 0.3474), (-0.2587, -1.935, 0.3474), (-0.194, -2.443, 0.6456), (-0.194, -2.455, -0.7845), (-0.1293, -2.434, -0.4892), (-0.2587, -2.455, -0.4833), (-0.1293, -2.42, -0.2175), (-0.2587, -2.435, -0.2143), (-0.1293, -2.433, 0.06808), (-0.2587, -2.445, 0.06808), (-0.1293, -2.446, 0.3484), (-0.2587, -2.45, 0.3517), (-0.1465, -2.506, 0.374), (-0.194, -2.517, 0.6116), (-0.2415, -2.509, 0.3773), (-0.2356, -2.501, 0.1178), (-0.2356, -2.54, 0.3072), (-0.1523, -2.493, 0.1178), (-0.1523, -2.544, 0.3019), (-0.2487, -2.497, -0.1952), (-0.2487, -2.507, 0.04667), (-0.1392, -2.473, -0.1994), (-0.1392, -2.492, 0.04667), (-0.2461, -2.497, -0.4537), (-0.2461, -2.465, -0.2423), (-0.1419, -2.476, -0.46), (-0.1419, -2.452, -0.2454), (-0.194, -2.517, -0.7372), (-0.1495, -2.469, -0.5195), (-0.2385, -2.491, -0.514), (-0.388, 0.0, 0.5876), (2.071e-05, 0.0, -0.7307), (2.062e-05, 0.0, 0.5876), (-0.388, 0.0, -0.7307), (-0.388, 0.0, 0.3239), (-0.388, 0.0, 0.06026), (-0.388, 0.0, -0.2034), (-0.388, 0.0, -0.4671), (2.07e-05, 0.0, -0.4671), (2.068e-05, 0.0, -0.2034), (2.065e-05, 0.0, 0.06026), (2.064e-05, 0.0, 0.3239), (-0.2587, 0.0, -0.7698), (-0.1293, 0.0, -0.7698), (-0.2587, 0.0, 0.6267), (-0.1293, 0.0, 0.6267), (2.071e-05, -1.852, -0.6925), (-0.08246, -1.935, -0.7415), (-0.01103, -1.893, -0.6987), (-0.04122, -1.923, -0.7167), (-0.3055, -1.935, -0.7415), (-0.388, -1.852, -0.6925), (-0.3468, -1.923, -0.7167), (-0.3769, -1.893, -0.6987), (-0.08246, -1.935, 0.5983), (2.062e-05, -1.852, 0.5494), (-0.04122, -1.923, 0.5735), (-0.01103, -1.893, 0.5556), (-0.388, -1.852, 0.5494), (-0.3055, -1.935, 0.5983), (-0.3769, -1.893, 0.5556), (-0.3468, -1.923, 0.5735), (2.07e-05, -1.852, -0.4441), (-0.08246, -1.935, -0.4735), (-0.01103, -1.893, -0.4479), (-0.04122, -1.923, -0.4586), (2.068e-05, -1.852, -0.1958), (-0.08246, -1.935, -0.2056), (-0.01103, -1.893, -0.197), (-0.04122, -1.923, -0.2006), (2.065e-05, -1.852, 0.05262), (-0.08246, -1.935, 0.06241), (-0.01103, -1.893, 0.05387), (-0.04122, -1.923, 0.05745), (-0.08246, -1.935, 0.3304), (2.064e-05, -1.852, 0.301), (-0.04122, -1.923, 0.3155), (-0.01103, -1.893, 0.3047), (-0.388, -1.852, 0.301), (-0.3055, -1.935, 0.3304), (-0.3769, -1.893, 0.3047), (-0.3468, -1.923, 0.3155), (-0.388, -1.852, 0.05262), (-0.3055, -1.935, 0.06241), (-0.3769, -1.893, 0.05387), (-0.3468, -1.923, 0.05745), (-0.388, -1.852, -0.1958), (-0.3055, -1.935, -0.2056), (-0.3769, -1.893, -0.197), (-0.3468, -1.923, -0.2006), (-0.3055, -1.935, -0.4735), (-0.388, -1.852, -0.4441), (-0.3468, -1.923, -0.4586), (-0.3769, -1.893, -0.4479)], [], [(68, 70, 71, 69, 0, 54, 40), (51, 42, 65, 85), (1, 64, 66, 67, 65, 42, 55), (43, 52, 3, 60, 62, 63, 61), (89, 11, 0, 69), (97, 7, 9, 93), (100, 5, 7, 97), (53, 41, 56, 58, 59, 57, 2), (49, 50, 80, 76), (50, 51, 85, 80), (93, 9, 11, 89), (2, 57, 73, 4), (4, 73, 77, 6), (6, 77, 81, 8), (8, 81, 84, 10), (44, 45, 92, 88), (45, 46, 96, 92), (8, 10, 20, 18), (46, 47, 101, 96), (10, 1, 12, 20), (47, 43, 61, 101), (11, 9, 19, 21), (0, 11, 21, 12), (2, 4, 14, 13), (60, 3, 5, 100), (52, 53, 2, 3), (48, 49, 76, 72), (1, 0, 12), (9, 7, 17, 19), (6, 8, 18, 16), (3, 2, 13), (7, 5, 15, 17), (4, 6, 16, 14), (5, 3, 13, 15), (21, 20, 22, 24), (21, 19, 25, 26), (19, 17, 29, 30), (17, 15, 33, 34), (14, 15, 39, 38), (23, 24, 22), (12, 21, 24, 23), (20, 12, 23, 22), (28, 26, 25, 27), (20, 21, 26, 28), (18, 20, 28, 27), (19, 18, 27, 25), (32, 30, 29, 31), (17, 16, 31, 29), (16, 18, 32, 31), (18, 19, 30, 32), (36, 34, 33, 35), (16, 17, 34, 36), (14, 16, 36, 35), (15, 14, 35, 33), (38, 39, 37), (15, 13, 37, 39), (13, 14, 38, 37), (0, 1, 55, 54), (40, 44, 88, 68), (10, 84, 64, 1), (85, 65, 67, 87), (87, 67, 66, 86), (86, 66, 64, 84), (101, 61, 63, 103), (103, 63, 62, 102), (102, 62, 60, 100), (56, 72, 74, 58), (58, 74, 75, 59), (59, 75, 73, 57), (72, 76, 78, 74), (74, 78, 79, 75), (75, 79, 77, 73), (76, 80, 82, 78), (78, 82, 83, 79), (79, 83, 81, 77), (80, 85, 87, 82), (82, 87, 86, 83), (83, 86, 84, 81), (68, 88, 90, 70), (70, 90, 91, 71), (71, 91, 89, 69), (88, 92, 94, 90), (90, 94, 95, 91), (91, 95, 93, 89), (92, 96, 98, 94), (94, 98, 99, 95), (95, 99, 97, 93), (96, 101, 103, 98), (98, 103, 102, 99), (99, 102, 100, 97), (41, 48, 72, 56)])
me_cube_005.polygons.foreach_set('use_smooth', [True] * 91)
_uv = me_cube_005.uv_layers.new(name='UVMap')
_uv.uv.foreach_set('vector', [0.375, 0.00302, 0.3821, 0.00151, 0.4016, 0.0004046, 0.4281, 0.0, 0.4583, 0.0, 0.4583, 0.125, 0.375, 0.125, 0.825, 0.625, 0.875, 0.625, 0.875, 0.747, 0.825, 0.747, 0.5417, 0.0, 0.5719, 0.0, 0.5984, 0.0004046, 0.6179, 0.00151, 0.625, 0.00302, 0.625, 0.125, 0.5417, 0.125, 0.375, 0.625, 0.4583, 0.625, 0.4583, 0.75, 0.4281, 0.75, 0.4016, 0.7496, 0.3821, 0.7485, 0.375, 0.747, 0.4281, 0.95, 0.4583, 0.95, 0.4583, 1.0, 0.4281, 1.0, 0.4281, 0.85, 0.4583, 0.85, 0.4583, 0.9, 0.4281, 0.9, 0.4281, 0.8, 0.4583, 0.8, 0.4583, 0.85, 0.4281, 0.85, 0.5417, 0.625, 0.625, 0.625, 0.625, 0.747, 0.6179, 0.7485, 0.5984, 0.7496, 0.5719, 0.75, 0.5417, 0.75, 0.725, 0.625, 0.775, 0.625, 0.775, 0.747, 0.725, 0.747, 0.775, 0.625, 0.825, 0.625, 0.825, 0.747, 0.775, 0.747, 0.4281, 0.9, 0.4583, 0.9, 0.4583, 0.95, 0.4281, 0.95, 0.5417, 0.75, 0.5719, 0.75, 0.5719, 0.8, 0.5417, 0.8, 0.5417, 0.8, 0.5719, 0.8, 0.5719, 0.85, 0.5417, 0.85, 0.5417, 0.85, 0.5719, 0.85, 0.5719, 0.9, 0.5417, 0.9, 0.5417, 0.9, 0.5719, 0.9, 0.5719, 0.95, 0.5417, 0.95, 0.175, 0.625, 0.225, 0.625, 0.225, 0.747, 0.175, 0.747, 0.225, 0.625, 0.275, 0.625, 0.275, 0.747, 0.225, 0.747, 0.5417, 0.9, 0.5417, 0.95, 0.5417, 0.95, 0.5417, 0.9, 0.275, 0.625, 0.325, 0.625, 0.325, 0.747, 0.275, 0.747, 0.5417, 0.95, 0.5417, 1.0, 0.5417, 1.0, 0.5417, 0.95, 0.325, 0.625, 0.375, 0.625, 0.375, 0.747, 0.325, 0.747, 0.4583, 0.95, 0.4583, 0.9, 0.4583, 0.9, 0.4583, 0.95, 0.4583, 1.0, 0.4583, 0.95, 0.4583, 0.95, 0.4583, 1.0, 0.5417, 0.75, 0.5417, 0.8, 0.5417, 0.8, 0.5417, 0.75, 0.4281, 0.75, 0.4583, 0.75, 0.4583, 0.8, 0.4281, 0.8, 0.4583, 0.625, 0.5417, 0.625, 0.5417, 0.75, 0.4583, 0.75, 0.675, 0.625, 0.725, 0.625, 0.725, 0.747, 0.675, 0.747, 0.5417, 0.0, 0.4583, 0.0, 0.5417, 0.0, 0.4583, 0.9, 0.4583, 0.85, 0.4583, 0.85, 0.4583, 0.9, 0.5417, 0.85, 0.5417, 0.9, 0.5417, 0.9, 0.5417, 0.85, 0.4583, 0.75, 0.5417, 0.75, 0.4583, 0.75, 0.4583, 0.85, 0.4583, 0.8, 0.4583, 0.8, 0.4583, 0.85, 0.5417, 0.8, 0.5417, 0.85, 0.5417, 0.85, 0.5417, 0.8, 0.4583, 0.8, 0.4583, 0.75, 0.4583, 0.75, 0.4583, 0.8, 0.4583, 0.95, 0.5417, 0.95, 0.5417, 0.95, 0.4583, 0.95, 0.4583, 0.95, 0.4583, 0.9, 0.4583, 0.9, 0.4583, 0.95, 0.4583, 0.9, 0.4583, 0.85, 0.4583, 0.85, 0.4583, 0.9, 0.4583, 0.85, 0.4583, 0.8, 0.4583, 0.8, 0.4583, 0.85, 0.5417, 0.8, 0.4583, 0.8, 0.4583, 0.8, 0.5417, 0.8, 0.4583, 1.0, 0.4583, 0.95, 0.5417, 0.95, 0.4583, 1.0, 0.4583, 0.95, 0.4583, 0.95, 0.4583, 1.0, 0.5417, 0.95, 0.5417, 1.0, 0.5417, 1.0, 0.5417, 0.95, 0.5417, 0.95, 0.4583, 0.95, 0.4583, 0.9, 0.5417, 0.9, 0.5417, 0.95, 0.4583, 0.95, 0.4583, 0.95, 0.5417, 0.95, 0.5417, 0.9, 0.5417, 0.95, 0.5417, 0.95, 0.5417, 0.9, 0.4583, 0.9, 0.5417, 0.9, 0.5417, 0.9, 0.4583, 0.9, 0.5417, 0.9, 0.4583, 0.9, 0.4583, 0.85, 0.5417, 0.85, 0.4583, 0.85, 0.5417, 0.85, 0.5417, 0.85, 0.4583, 0.85, 0.5417, 0.85, 0.5417, 0.9, 0.5417, 0.9, 0.5417, 0.85, 0.5417, 0.9, 0.4583, 0.9, 0.4583, 0.9, 0.5417, 0.9, 0.5417, 0.85, 0.4583, 0.85, 0.4583, 0.8, 0.5417, 0.8, 0.5417, 0.85, 0.4583, 0.85, 0.4583, 0.85, 0.5417, 0.85, 0.5417, 0.8, 0.5417, 0.85, 0.5417, 0.85, 0.5417, 0.8, 0.4583, 0.8, 0.5417, 0.8, 0.5417, 0.8, 0.4583, 0.8, 0.5417, 0.8, 0.4583, 0.8, 0.4583, 0.75, 0.4583, 0.8, 0.4583, 0.75, 0.4583, 0.75, 0.4583, 0.8, 0.5417, 0.75, 0.5417, 0.8, 0.5417, 0.8, 0.5417, 0.75, 0.4583, 0.0, 0.5417, 0.0, 0.5417, 0.125, 0.4583, 0.125, 0.125, 0.625, 0.175, 0.625, 0.175, 0.747, 0.125, 0.747, 0.5417, 0.95, 0.5719, 0.95, 0.5719, 1.0, 0.5417, 1.0, 0.825, 0.747, 0.875, 0.747, 0.8763, 0.7485, 0.8258, 0.7485, 0.8258, 0.7485, 0.8763, 0.7485, 0.875, 0.75, 0.828, 0.75, 0.625, 0.953, 0.625, 1.0, 0.5719, 1.0, 0.5719, 0.95, 0.325, 0.747, 0.375, 0.747, 0.375, 0.75, 0.3259, 0.75, 0.375, 0.7991, 0.375, 0.75, 0.4016, 0.75, 0.4016, 0.8, 0.4016, 0.8, 0.4016, 0.75, 0.4281, 0.75, 0.4281, 0.8, 0.625, 0.747, 0.675, 0.747, 0.6741, 0.75, 0.625, 0.75, 0.625, 0.75, 0.625, 0.7991, 0.5984, 0.8, 0.5984, 0.75, 0.5984, 0.75, 0.5984, 0.8, 0.5719, 0.8, 0.5719, 0.75, 0.675, 0.747, 0.725, 0.747, 0.7247, 0.75, 0.675, 0.75, 0.625, 0.8, 0.625, 0.8497, 0.5984, 0.85, 0.5984, 0.8, 0.5984, 0.8, 0.5984, 0.85, 0.5719, 0.85, 0.5719, 0.8, 0.725, 0.747, 0.775, 0.747, 0.775, 0.75, 0.725, 0.75, 0.625, 0.85, 0.625, 0.9, 0.5984, 0.9, 0.5984, 0.85, 0.5984, 0.85, 0.5984, 0.9, 0.5719, 0.9, 0.5719, 0.85, 0.775, 0.747, 0.825, 0.747, 0.8258, 0.7485, 0.7753, 0.7485, 0.7753, 0.7485, 0.8258, 0.7485, 0.825, 0.75, 0.776, 0.75, 0.625, 0.901, 0.625, 0.95, 0.5719, 0.95, 0.5719, 0.9, 0.125, 0.747, 0.175, 0.747, 0.1742, 0.7485, 0.1237, 0.7485, 0.1237, 0.7485, 0.1742, 0.7485, 0.172, 0.75, 0.125, 0.75, 0.375, 1.0, 0.375, 0.953, 0.4281, 0.95, 0.4281, 1.0, 0.175, 0.747, 0.225, 0.747, 0.2247, 0.7485, 0.1742, 0.7485, 0.1742, 0.7485, 0.2247, 0.7485, 0.224, 0.75, 0.175, 0.75, 0.375, 0.95, 0.375, 0.901, 0.4281, 0.9, 0.4281, 0.95, 0.225, 0.747, 0.275, 0.747, 0.2753, 0.7485, 0.2247, 0.7485, 0.2247, 0.7485, 0.2753, 0.7485, 0.275, 0.75, 0.225, 0.75, 0.375, 0.9, 0.375, 0.85, 0.4281, 0.85, 0.4281, 0.9, 0.275, 0.747, 0.325, 0.747, 0.325, 0.75, 0.2753, 0.75, 0.375, 0.8497, 0.375, 0.8, 0.4016, 0.8, 0.4016, 0.85, 0.4016, 0.85, 0.4016, 0.8, 0.4281, 0.8, 0.4281, 0.85, 0.625, 0.625, 0.675, 0.625, 0.675, 0.747, 0.625, 0.747])
me_cube_005.materials.append(mat_material)
me_cube_005.use_mirror_vertex_groups = False
me_cube_005.update()

# ---- objects
ob_cube = bpy.data.objects.new('Cube', me_cube)
ob_empty = bpy.data.objects.new('Empty', None)
ob_cube_001 = bpy.data.objects.new('Cube.001', me_cube_001)
ob_cube_002 = bpy.data.objects.new('Cube.002', me_cube_002)
ob_cube_003 = bpy.data.objects.new('Cube.003', me_cube_005)

# ---- transforms, parenting, visibility, modifiers, constraints
ob_cube.location = (0.194, -9.769, 0.07157)
ob_cube.lock_rotations_4d = False
ob_cube.empty_display_type = 'ARROWS'
ob_cube.lineart.crease_threshold = 0.0
_m = ob_cube.modifiers.new('Mirror', 'MIRROR')
_m.use_axis = (False, True, False)
ob_empty.location = (0.0, 0.0, 0.0)
ob_empty.rotation_euler = (1.571, -0.0, 1.571)
ob_empty.scale = (1.983, 1.983, 1.983)
ob_empty.empty_display_type = 'IMAGE'
ob_empty.empty_display_size = 5.0
ob_cube_001.location = (0.194, -18.95, 0.07157)
ob_cube_001.scale = (1.0, 1.0, 1.838)
ob_cube_001.lock_rotations_4d = False
ob_cube_001.empty_display_type = 'ARROWS'
ob_cube_001.lineart.crease_threshold = 0.0
_m = ob_cube_001.modifiers.new('Mirror', 'MIRROR')
_m.use_axis = (False, True, False)
ob_cube_002.location = (0.194, -26.68, 0.07157)
ob_cube_002.scale = (0.2921, 3.234, 1.585)
ob_cube_003.location = (0.194, -35.51, 0.07157)
ob_cube_003.scale = (1.0, 1.0, 1.838)
ob_cube_003.lock_rotations_4d = False
ob_cube_003.empty_display_type = 'ARROWS'
ob_cube_003.lineart.crease_threshold = 0.0
_m = ob_cube_003.modifiers.new('Mirror', 'MIRROR')
_m.use_axis = (False, True, False)
_m.use_clip = True

# ---- collection membership
col_collection.objects.link(ob_cube)
col_collection.objects.link(ob_empty)
col_collection.objects.link(ob_cube_001)
col_collection.objects.link(ob_cube_002)
col_collection.objects.link(ob_cube_003)

# ---- scene / render settings (as saved in the file)
scene.frame_start = 1; scene.frame_end = 250; scene.frame_set(1)
scene.render.engine = 'BLENDER_EEVEE_NEXT'
scene.cycles.sampling_pattern = 'TABULATED_SOBOL'
scene.cycles.use_light_tree = False
scene.view_settings.view_transform = 'Filmic'
bpy.context.view_layer.update()

# ---- added for rendering (the .blend has no active camera and no usable light): camera, sun
cam_auto = bpy.data.cameras.new('AutoCamera')
cam_auto.lens = 50.0
cam_auto.sensor_width = 36.0
cam_auto.clip_end = 1000.0
ob_auto_camera = bpy.data.objects.new('AutoCamera', cam_auto)
scene.collection.objects.link(ob_auto_camera)
ob_auto_camera.location = (30.1612, -57.9292, 24.0837)
ob_auto_camera.rotation_euler = (1.09748, -7.21219e-08, 0.694738)
scene.camera = ob_auto_camera
light_auto_sun = bpy.data.lights.new('AutoSun', 'SUN')
light_auto_sun.energy = 3.0
light_auto_sun.angle = 0.0523599
ob_auto_sun = bpy.data.objects.new('AutoSun', light_auto_sun)
scene.collection.objects.link(ob_auto_sun)
ob_auto_sun.rotation_euler = (0.872665, 0.174533, 0.523599)
bpy.context.view_layer.update()
